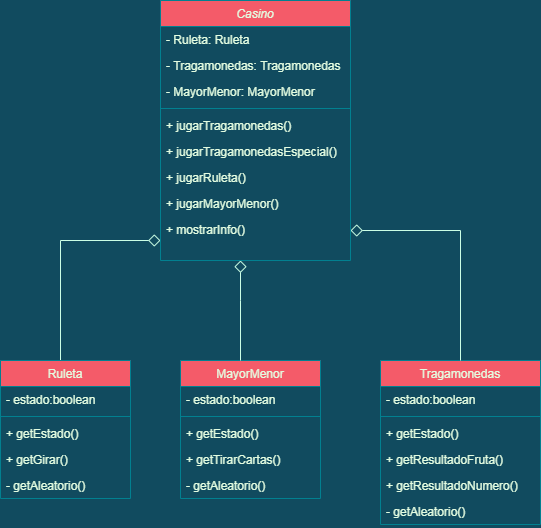

The diagram above was exported from draw.io. Its source (the exported page's mxGraphModel, read from the mxfile embedded in the PNG):
<mxGraphModel dx="1080" dy="403" grid="1" gridSize="10" guides="1" tooltips="1" connect="1" arrows="1" fold="1" page="1" pageScale="1" pageWidth="827" pageHeight="1169" background="#114B5F" math="0" shadow="0">
  <root>
    <mxCell id="WIyWlLk6GJQsqaUBKTNV-0" />
    <mxCell id="WIyWlLk6GJQsqaUBKTNV-1" parent="WIyWlLk6GJQsqaUBKTNV-0" />
    <mxCell id="zkfFHV4jXpPFQw0GAbJ--0" value="Casino" style="swimlane;fontStyle=2;align=center;verticalAlign=top;childLayout=stackLayout;horizontal=1;startSize=26;horizontalStack=0;resizeParent=1;resizeLast=0;collapsible=1;marginBottom=0;rounded=0;shadow=0;strokeWidth=1;fillColor=#F45B69;strokeColor=#028090;fontColor=#E4FDE1;" parent="WIyWlLk6GJQsqaUBKTNV-1" vertex="1">
      <mxGeometry x="180" y="20" width="190" height="260" as="geometry">
        <mxRectangle x="230" y="140" width="160" height="26" as="alternateBounds" />
      </mxGeometry>
    </mxCell>
    <mxCell id="82t8hTwOHXqNfMm97jT--36" value="- Ruleta: Ruleta" style="text;align=left;verticalAlign=top;spacingLeft=4;spacingRight=4;overflow=hidden;rotatable=0;points=[[0,0.5],[1,0.5]];portConstraint=eastwest;fontColor=#E4FDE1;" vertex="1" parent="zkfFHV4jXpPFQw0GAbJ--0">
      <mxGeometry y="26" width="190" height="26" as="geometry" />
    </mxCell>
    <mxCell id="82t8hTwOHXqNfMm97jT--35" value="- Tragamonedas: Tragamonedas" style="text;align=left;verticalAlign=top;spacingLeft=4;spacingRight=4;overflow=hidden;rotatable=0;points=[[0,0.5],[1,0.5]];portConstraint=eastwest;fontColor=#E4FDE1;" vertex="1" parent="zkfFHV4jXpPFQw0GAbJ--0">
      <mxGeometry y="52" width="190" height="26" as="geometry" />
    </mxCell>
    <mxCell id="zkfFHV4jXpPFQw0GAbJ--2" value="- MayorMenor: MayorMenor" style="text;align=left;verticalAlign=top;spacingLeft=4;spacingRight=4;overflow=hidden;rotatable=0;points=[[0,0.5],[1,0.5]];portConstraint=eastwest;rounded=0;shadow=0;html=0;fontColor=#E4FDE1;" parent="zkfFHV4jXpPFQw0GAbJ--0" vertex="1">
      <mxGeometry y="78" width="190" height="26" as="geometry" />
    </mxCell>
    <mxCell id="zkfFHV4jXpPFQw0GAbJ--4" value="" style="line;html=1;strokeWidth=1;align=left;verticalAlign=middle;spacingTop=-1;spacingLeft=3;spacingRight=3;rotatable=0;labelPosition=right;points=[];portConstraint=eastwest;fillColor=#F45B69;strokeColor=#028090;fontColor=#E4FDE1;labelBackgroundColor=#114B5F;" parent="zkfFHV4jXpPFQw0GAbJ--0" vertex="1">
      <mxGeometry y="104" width="190" height="8" as="geometry" />
    </mxCell>
    <mxCell id="zkfFHV4jXpPFQw0GAbJ--5" value="+ jugarTragamonedas()" style="text;align=left;verticalAlign=top;spacingLeft=4;spacingRight=4;overflow=hidden;rotatable=0;points=[[0,0.5],[1,0.5]];portConstraint=eastwest;fontColor=#E4FDE1;" parent="zkfFHV4jXpPFQw0GAbJ--0" vertex="1">
      <mxGeometry y="112" width="190" height="26" as="geometry" />
    </mxCell>
    <mxCell id="82t8hTwOHXqNfMm97jT--16" value="+ jugarTragamonedasEspecial()" style="text;align=left;verticalAlign=top;spacingLeft=4;spacingRight=4;overflow=hidden;rotatable=0;points=[[0,0.5],[1,0.5]];portConstraint=eastwest;fontColor=#E4FDE1;" vertex="1" parent="zkfFHV4jXpPFQw0GAbJ--0">
      <mxGeometry y="138" width="190" height="26" as="geometry" />
    </mxCell>
    <mxCell id="82t8hTwOHXqNfMm97jT--17" value="+ jugarRuleta()" style="text;align=left;verticalAlign=top;spacingLeft=4;spacingRight=4;overflow=hidden;rotatable=0;points=[[0,0.5],[1,0.5]];portConstraint=eastwest;fontColor=#E4FDE1;" vertex="1" parent="zkfFHV4jXpPFQw0GAbJ--0">
      <mxGeometry y="164" width="190" height="26" as="geometry" />
    </mxCell>
    <mxCell id="82t8hTwOHXqNfMm97jT--18" value="+ jugarMayorMenor()" style="text;align=left;verticalAlign=top;spacingLeft=4;spacingRight=4;overflow=hidden;rotatable=0;points=[[0,0.5],[1,0.5]];portConstraint=eastwest;fontColor=#E4FDE1;" vertex="1" parent="zkfFHV4jXpPFQw0GAbJ--0">
      <mxGeometry y="190" width="190" height="26" as="geometry" />
    </mxCell>
    <mxCell id="82t8hTwOHXqNfMm97jT--19" value="+ mostrarInfo()" style="text;align=left;verticalAlign=top;spacingLeft=4;spacingRight=4;overflow=hidden;rotatable=0;points=[[0,0.5],[1,0.5]];portConstraint=eastwest;fontColor=#E4FDE1;" vertex="1" parent="zkfFHV4jXpPFQw0GAbJ--0">
      <mxGeometry y="216" width="190" height="26" as="geometry" />
    </mxCell>
    <mxCell id="zkfFHV4jXpPFQw0GAbJ--6" value="MayorMenor" style="swimlane;fontStyle=0;align=center;verticalAlign=top;childLayout=stackLayout;horizontal=1;startSize=26;horizontalStack=0;resizeParent=1;resizeLast=0;collapsible=1;marginBottom=0;rounded=0;shadow=0;strokeWidth=1;fillColor=#F45B69;strokeColor=#028090;fontColor=#E4FDE1;" parent="WIyWlLk6GJQsqaUBKTNV-1" vertex="1">
      <mxGeometry x="200" y="380" width="140" height="138" as="geometry">
        <mxRectangle x="130" y="380" width="160" height="26" as="alternateBounds" />
      </mxGeometry>
    </mxCell>
    <mxCell id="zkfFHV4jXpPFQw0GAbJ--7" value="- estado:boolean" style="text;align=left;verticalAlign=top;spacingLeft=4;spacingRight=4;overflow=hidden;rotatable=0;points=[[0,0.5],[1,0.5]];portConstraint=eastwest;fontColor=#E4FDE1;" parent="zkfFHV4jXpPFQw0GAbJ--6" vertex="1">
      <mxGeometry y="26" width="140" height="26" as="geometry" />
    </mxCell>
    <mxCell id="zkfFHV4jXpPFQw0GAbJ--9" value="" style="line;html=1;strokeWidth=1;align=left;verticalAlign=middle;spacingTop=-1;spacingLeft=3;spacingRight=3;rotatable=0;labelPosition=right;points=[];portConstraint=eastwest;fillColor=#F45B69;strokeColor=#028090;fontColor=#E4FDE1;labelBackgroundColor=#114B5F;" parent="zkfFHV4jXpPFQw0GAbJ--6" vertex="1">
      <mxGeometry y="52" width="140" height="8" as="geometry" />
    </mxCell>
    <mxCell id="zkfFHV4jXpPFQw0GAbJ--10" value="+ getEstado()" style="text;align=left;verticalAlign=top;spacingLeft=4;spacingRight=4;overflow=hidden;rotatable=0;points=[[0,0.5],[1,0.5]];portConstraint=eastwest;fontStyle=0;fontColor=#E4FDE1;" parent="zkfFHV4jXpPFQw0GAbJ--6" vertex="1">
      <mxGeometry y="60" width="140" height="26" as="geometry" />
    </mxCell>
    <mxCell id="zkfFHV4jXpPFQw0GAbJ--11" value="+ getTirarCartas()" style="text;align=left;verticalAlign=top;spacingLeft=4;spacingRight=4;overflow=hidden;rotatable=0;points=[[0,0.5],[1,0.5]];portConstraint=eastwest;fontColor=#E4FDE1;" parent="zkfFHV4jXpPFQw0GAbJ--6" vertex="1">
      <mxGeometry y="86" width="140" height="26" as="geometry" />
    </mxCell>
    <mxCell id="82t8hTwOHXqNfMm97jT--41" value="- getAleatorio()" style="text;align=left;verticalAlign=top;spacingLeft=4;spacingRight=4;overflow=hidden;rotatable=0;points=[[0,0.5],[1,0.5]];portConstraint=eastwest;fontColor=#E4FDE1;" vertex="1" parent="zkfFHV4jXpPFQw0GAbJ--6">
      <mxGeometry y="112" width="140" height="26" as="geometry" />
    </mxCell>
    <mxCell id="zkfFHV4jXpPFQw0GAbJ--13" value="Tragamonedas" style="swimlane;fontStyle=0;align=center;verticalAlign=top;childLayout=stackLayout;horizontal=1;startSize=26;horizontalStack=0;resizeParent=1;resizeLast=0;collapsible=1;marginBottom=0;rounded=0;shadow=0;strokeWidth=1;fillColor=#F45B69;strokeColor=#028090;fontColor=#E4FDE1;" parent="WIyWlLk6GJQsqaUBKTNV-1" vertex="1">
      <mxGeometry x="400" y="380" width="160" height="164" as="geometry">
        <mxRectangle x="340" y="380" width="170" height="26" as="alternateBounds" />
      </mxGeometry>
    </mxCell>
    <mxCell id="zkfFHV4jXpPFQw0GAbJ--14" value="- estado:boolean" style="text;align=left;verticalAlign=top;spacingLeft=4;spacingRight=4;overflow=hidden;rotatable=0;points=[[0,0.5],[1,0.5]];portConstraint=eastwest;fontColor=#E4FDE1;" parent="zkfFHV4jXpPFQw0GAbJ--13" vertex="1">
      <mxGeometry y="26" width="160" height="26" as="geometry" />
    </mxCell>
    <mxCell id="zkfFHV4jXpPFQw0GAbJ--15" value="" style="line;html=1;strokeWidth=1;align=left;verticalAlign=middle;spacingTop=-1;spacingLeft=3;spacingRight=3;rotatable=0;labelPosition=right;points=[];portConstraint=eastwest;fillColor=#F45B69;strokeColor=#028090;fontColor=#E4FDE1;labelBackgroundColor=#114B5F;" parent="zkfFHV4jXpPFQw0GAbJ--13" vertex="1">
      <mxGeometry y="52" width="160" height="8" as="geometry" />
    </mxCell>
    <mxCell id="zkfFHV4jXpPFQw0GAbJ--18" value="+ getEstado()&#10;" style="text;align=left;verticalAlign=top;spacingLeft=4;spacingRight=4;overflow=hidden;rotatable=0;points=[[0,0.5],[1,0.5]];portConstraint=eastwest;fontColor=#E4FDE1;" parent="zkfFHV4jXpPFQw0GAbJ--13" vertex="1">
      <mxGeometry y="60" width="160" height="26" as="geometry" />
    </mxCell>
    <mxCell id="82t8hTwOHXqNfMm97jT--12" value="+ getResultadoFruta()" style="text;align=left;verticalAlign=top;spacingLeft=4;spacingRight=4;overflow=hidden;rotatable=0;points=[[0,0.5],[1,0.5]];portConstraint=eastwest;fontColor=#E4FDE1;" vertex="1" parent="zkfFHV4jXpPFQw0GAbJ--13">
      <mxGeometry y="86" width="160" height="26" as="geometry" />
    </mxCell>
    <mxCell id="82t8hTwOHXqNfMm97jT--39" value="+ getResultadoNumero()" style="text;align=left;verticalAlign=top;spacingLeft=4;spacingRight=4;overflow=hidden;rotatable=0;points=[[0,0.5],[1,0.5]];portConstraint=eastwest;fontColor=#E4FDE1;" vertex="1" parent="zkfFHV4jXpPFQw0GAbJ--13">
      <mxGeometry y="112" width="160" height="26" as="geometry" />
    </mxCell>
    <mxCell id="82t8hTwOHXqNfMm97jT--40" value="- getAleatorio()" style="text;align=left;verticalAlign=top;spacingLeft=4;spacingRight=4;overflow=hidden;rotatable=0;points=[[0,0.5],[1,0.5]];portConstraint=eastwest;fontColor=#E4FDE1;" vertex="1" parent="zkfFHV4jXpPFQw0GAbJ--13">
      <mxGeometry y="138" width="160" height="26" as="geometry" />
    </mxCell>
    <mxCell id="zkfFHV4jXpPFQw0GAbJ--16" value="" style="endArrow=diamond;endSize=10;endFill=0;shadow=0;strokeWidth=1;rounded=0;edgeStyle=elbowEdgeStyle;elbow=vertical;fontColor=#E4FDE1;labelBackgroundColor=#114B5F;strokeColor=#CCFFE6;" parent="WIyWlLk6GJQsqaUBKTNV-1" source="zkfFHV4jXpPFQw0GAbJ--13" edge="1">
      <mxGeometry width="160" relative="1" as="geometry">
        <mxPoint x="210" y="373" as="sourcePoint" />
        <mxPoint x="370" y="250" as="targetPoint" />
        <Array as="points">
          <mxPoint x="380" y="250" />
          <mxPoint x="370" y="250" />
          <mxPoint x="380" y="250" />
          <mxPoint x="390" y="250" />
          <mxPoint x="480" y="250" />
          <mxPoint x="480" y="260" />
          <mxPoint x="300" y="300" />
          <mxPoint x="300" y="310" />
          <mxPoint x="490" y="360" />
          <mxPoint x="360" y="260" />
        </Array>
      </mxGeometry>
    </mxCell>
    <mxCell id="82t8hTwOHXqNfMm97jT--10" value="" style="endArrow=diamond;endSize=10;endFill=0;shadow=0;strokeWidth=1;rounded=0;edgeStyle=elbowEdgeStyle;elbow=vertical;fontColor=#E4FDE1;labelBackgroundColor=#114B5F;strokeColor=#CCFFE6;" edge="1" parent="WIyWlLk6GJQsqaUBKTNV-1">
      <mxGeometry width="160" relative="1" as="geometry">
        <mxPoint x="80" y="380" as="sourcePoint" />
        <mxPoint x="180" y="260" as="targetPoint" />
        <Array as="points">
          <mxPoint x="106" y="260" />
          <mxPoint x="336" y="390" />
          <mxPoint x="206" y="290" />
        </Array>
      </mxGeometry>
    </mxCell>
    <mxCell id="82t8hTwOHXqNfMm97jT--29" value="Ruleta" style="swimlane;fontStyle=0;align=center;verticalAlign=top;childLayout=stackLayout;horizontal=1;startSize=26;horizontalStack=0;resizeParent=1;resizeLast=0;collapsible=1;marginBottom=0;rounded=0;shadow=0;strokeWidth=1;fillColor=#F45B69;strokeColor=#028090;fontColor=#E4FDE1;" vertex="1" parent="WIyWlLk6GJQsqaUBKTNV-1">
      <mxGeometry x="20" y="380" width="130" height="138" as="geometry">
        <mxRectangle x="340" y="380" width="170" height="26" as="alternateBounds" />
      </mxGeometry>
    </mxCell>
    <mxCell id="82t8hTwOHXqNfMm97jT--30" value="- estado:boolean" style="text;align=left;verticalAlign=top;spacingLeft=4;spacingRight=4;overflow=hidden;rotatable=0;points=[[0,0.5],[1,0.5]];portConstraint=eastwest;fontColor=#E4FDE1;" vertex="1" parent="82t8hTwOHXqNfMm97jT--29">
      <mxGeometry y="26" width="130" height="26" as="geometry" />
    </mxCell>
    <mxCell id="82t8hTwOHXqNfMm97jT--31" value="" style="line;html=1;strokeWidth=1;align=left;verticalAlign=middle;spacingTop=-1;spacingLeft=3;spacingRight=3;rotatable=0;labelPosition=right;points=[];portConstraint=eastwest;fillColor=#F45B69;strokeColor=#028090;fontColor=#E4FDE1;labelBackgroundColor=#114B5F;" vertex="1" parent="82t8hTwOHXqNfMm97jT--29">
      <mxGeometry y="52" width="130" height="8" as="geometry" />
    </mxCell>
    <mxCell id="82t8hTwOHXqNfMm97jT--32" value="+ getEstado()" style="text;align=left;verticalAlign=top;spacingLeft=4;spacingRight=4;overflow=hidden;rotatable=0;points=[[0,0.5],[1,0.5]];portConstraint=eastwest;fontColor=#E4FDE1;" vertex="1" parent="82t8hTwOHXqNfMm97jT--29">
      <mxGeometry y="60" width="130" height="26" as="geometry" />
    </mxCell>
    <mxCell id="82t8hTwOHXqNfMm97jT--33" value="+ getGirar()&#10;" style="text;align=left;verticalAlign=top;spacingLeft=4;spacingRight=4;overflow=hidden;rotatable=0;points=[[0,0.5],[1,0.5]];portConstraint=eastwest;fontColor=#E4FDE1;" vertex="1" parent="82t8hTwOHXqNfMm97jT--29">
      <mxGeometry y="86" width="130" height="26" as="geometry" />
    </mxCell>
    <mxCell id="82t8hTwOHXqNfMm97jT--42" value="- getAleatorio()" style="text;align=left;verticalAlign=top;spacingLeft=4;spacingRight=4;overflow=hidden;rotatable=0;points=[[0,0.5],[1,0.5]];portConstraint=eastwest;fontColor=#E4FDE1;" vertex="1" parent="82t8hTwOHXqNfMm97jT--29">
      <mxGeometry y="112" width="130" height="26" as="geometry" />
    </mxCell>
    <mxCell id="82t8hTwOHXqNfMm97jT--25" value="" style="endArrow=diamond;endSize=10;endFill=0;shadow=0;strokeWidth=1;rounded=0;edgeStyle=elbowEdgeStyle;elbow=vertical;fontColor=#E4FDE1;labelBackgroundColor=#114B5F;strokeColor=#CCFFE6;" edge="1" parent="WIyWlLk6GJQsqaUBKTNV-1">
      <mxGeometry width="160" relative="1" as="geometry">
        <mxPoint x="260" y="380" as="sourcePoint" />
        <mxPoint x="260" y="280" as="targetPoint" />
        <Array as="points">
          <mxPoint x="290" y="320" />
          <mxPoint x="450" y="374" />
          <mxPoint x="320" y="274" />
        </Array>
      </mxGeometry>
    </mxCell>
  </root>
</mxGraphModel>